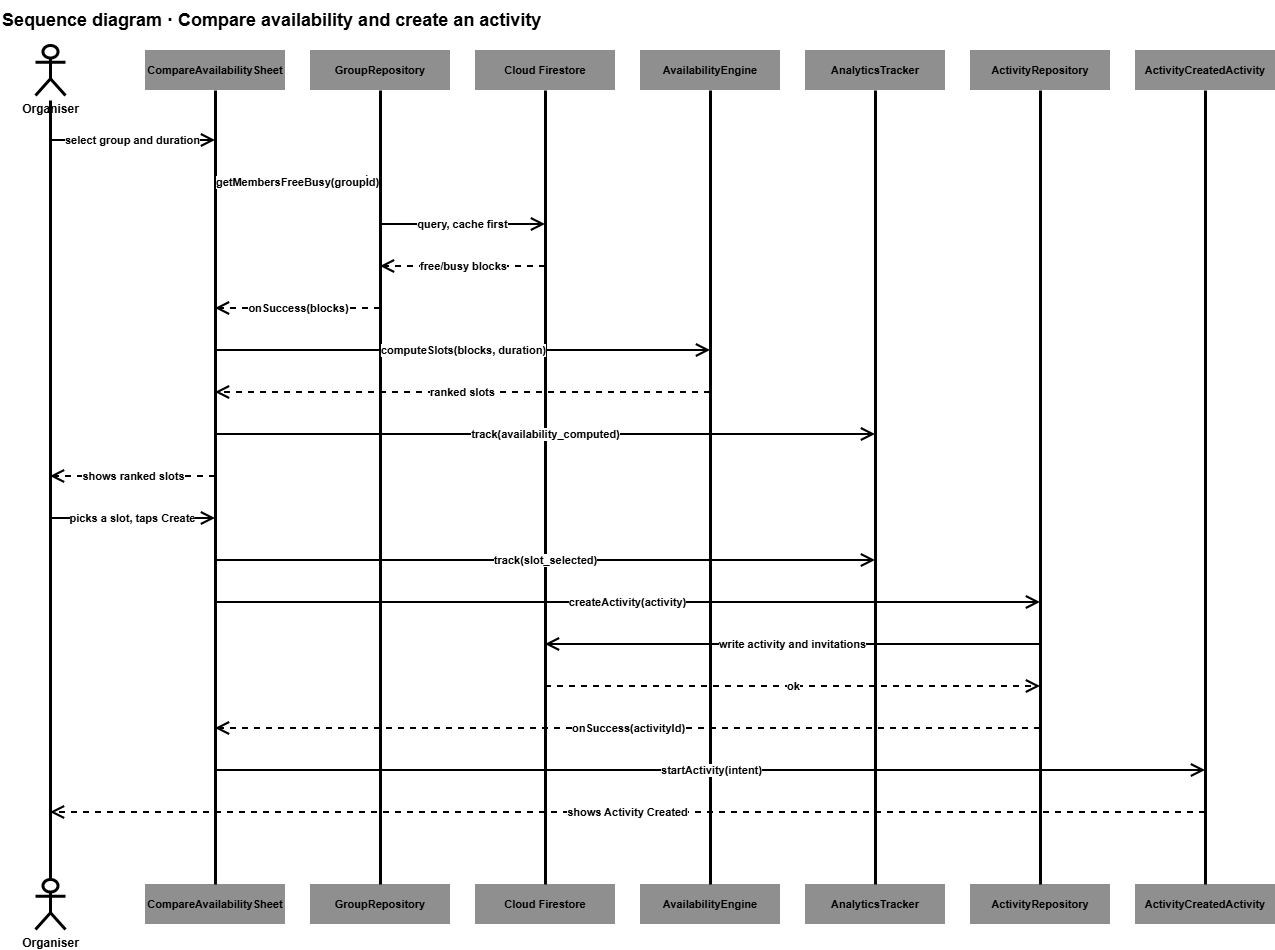

The diagram above was exported from draw.io. Its source (the exported page's mxGraphModel, read from the mxfile embedded in the PNG):
<mxGraphModel dx="1548" dy="994" grid="1" gridSize="10" guides="1" tooltips="1" connect="1" arrows="1" fold="1" page="1" pageScale="1" pageWidth="1600" pageHeight="1100" math="0" shadow="0">
  <root>
    <mxCell id="0" />
    <mxCell id="1" parent="0" />
    <mxCell id="c2" parent="1" style="text;html=1;align=left;verticalAlign=middle;fontSize=18;fontStyle=1;fontColor=#000000;" value="Sequence diagram · Compare availability and create an activity" vertex="1">
      <mxGeometry height="40" width="1100" x="40" y="10" as="geometry" />
    </mxCell>
    <mxCell id="c3" parent="1" style="shape=umlActor;verticalLabelPosition=bottom;verticalAlign=top;html=1;strokeColor=#000000;strokeWidth=3;fontStyle=1;" value="Organiser" vertex="1">
      <mxGeometry height="50" width="30" x="75" y="55" as="geometry" />
    </mxCell>
    <mxCell id="c4" parent="1" style="shape=umlActor;verticalLabelPosition=bottom;verticalAlign=top;html=1;strokeColor=#000000;strokeWidth=3;fontStyle=1;" value="Organiser" vertex="1">
      <mxGeometry height="50" width="30" x="75" y="889" as="geometry" />
    </mxCell>
    <mxCell id="c5" edge="1" parent="1" style="html=1;endArrow=none;strokeWidth=3;strokeColor=#000000;" value="">
      <mxGeometry relative="1" as="geometry">
        <mxPoint x="90" y="110" as="sourcePoint" />
        <mxPoint x="90" y="889" as="targetPoint" />
      </mxGeometry>
    </mxCell>
    <mxCell id="c6" parent="1" style="rounded=0;whiteSpace=wrap;html=1;fillColor=#8F8F8F;strokeColor=none;fontStyle=1;fontSize=11;" value="CompareAvailabilitySheet" vertex="1">
      <mxGeometry height="40" width="140" x="185" y="60" as="geometry" />
    </mxCell>
    <mxCell id="c7" parent="1" style="rounded=0;whiteSpace=wrap;html=1;fillColor=#8F8F8F;strokeColor=none;fontStyle=1;fontSize=11;" value="CompareAvailabilitySheet" vertex="1">
      <mxGeometry height="40" width="140" x="185" y="894" as="geometry" />
    </mxCell>
    <mxCell id="c8" edge="1" parent="1" style="html=1;endArrow=none;strokeWidth=3;strokeColor=#000000;" value="">
      <mxGeometry relative="1" as="geometry">
        <mxPoint x="255" y="100" as="sourcePoint" />
        <mxPoint x="255" y="894" as="targetPoint" />
      </mxGeometry>
    </mxCell>
    <mxCell id="c9" parent="1" style="rounded=0;whiteSpace=wrap;html=1;fillColor=#8F8F8F;strokeColor=none;fontStyle=1;fontSize=11;" value="GroupRepository" vertex="1">
      <mxGeometry height="40" width="140" x="350" y="60" as="geometry" />
    </mxCell>
    <mxCell id="c10" parent="1" style="rounded=0;whiteSpace=wrap;html=1;fillColor=#8F8F8F;strokeColor=none;fontStyle=1;fontSize=11;" value="GroupRepository" vertex="1">
      <mxGeometry height="40" width="140" x="350" y="894" as="geometry" />
    </mxCell>
    <mxCell id="c11" edge="1" parent="1" style="html=1;endArrow=none;strokeWidth=3;strokeColor=#000000;" value="">
      <mxGeometry relative="1" as="geometry">
        <mxPoint x="420" y="100" as="sourcePoint" />
        <mxPoint x="420" y="894" as="targetPoint" />
      </mxGeometry>
    </mxCell>
    <mxCell id="c12" parent="1" style="rounded=0;whiteSpace=wrap;html=1;fillColor=#8F8F8F;strokeColor=none;fontStyle=1;fontSize=11;" value="Cloud Firestore" vertex="1">
      <mxGeometry height="40" width="140" x="515" y="60" as="geometry" />
    </mxCell>
    <mxCell id="c13" parent="1" style="rounded=0;whiteSpace=wrap;html=1;fillColor=#8F8F8F;strokeColor=none;fontStyle=1;fontSize=11;" value="Cloud Firestore" vertex="1">
      <mxGeometry height="40" width="140" x="515" y="894" as="geometry" />
    </mxCell>
    <mxCell id="c14" edge="1" parent="1" style="html=1;endArrow=none;strokeWidth=3;strokeColor=#000000;" value="">
      <mxGeometry relative="1" as="geometry">
        <mxPoint x="585" y="100" as="sourcePoint" />
        <mxPoint x="585" y="894" as="targetPoint" />
      </mxGeometry>
    </mxCell>
    <mxCell id="c15" parent="1" style="rounded=0;whiteSpace=wrap;html=1;fillColor=#8F8F8F;strokeColor=none;fontStyle=1;fontSize=11;" value="AvailabilityEngine" vertex="1">
      <mxGeometry height="40" width="140" x="680" y="60" as="geometry" />
    </mxCell>
    <mxCell id="c16" parent="1" style="rounded=0;whiteSpace=wrap;html=1;fillColor=#8F8F8F;strokeColor=none;fontStyle=1;fontSize=11;" value="AvailabilityEngine" vertex="1">
      <mxGeometry height="40" width="140" x="680" y="894" as="geometry" />
    </mxCell>
    <mxCell id="c17" edge="1" parent="1" style="html=1;endArrow=none;strokeWidth=3;strokeColor=#000000;" value="">
      <mxGeometry relative="1" as="geometry">
        <mxPoint x="750" y="100" as="sourcePoint" />
        <mxPoint x="750" y="894" as="targetPoint" />
      </mxGeometry>
    </mxCell>
    <mxCell id="c18" parent="1" style="rounded=0;whiteSpace=wrap;html=1;fillColor=#8F8F8F;strokeColor=none;fontStyle=1;fontSize=11;" value="AnalyticsTracker" vertex="1">
      <mxGeometry height="40" width="140" x="845" y="60" as="geometry" />
    </mxCell>
    <mxCell id="c19" parent="1" style="rounded=0;whiteSpace=wrap;html=1;fillColor=#8F8F8F;strokeColor=none;fontStyle=1;fontSize=11;" value="AnalyticsTracker" vertex="1">
      <mxGeometry height="40" width="140" x="845" y="894" as="geometry" />
    </mxCell>
    <mxCell id="c20" edge="1" parent="1" style="html=1;endArrow=none;strokeWidth=3;strokeColor=#000000;" value="">
      <mxGeometry relative="1" as="geometry">
        <mxPoint x="915" y="100" as="sourcePoint" />
        <mxPoint x="915" y="894" as="targetPoint" />
      </mxGeometry>
    </mxCell>
    <mxCell id="c21" parent="1" style="rounded=0;whiteSpace=wrap;html=1;fillColor=#8F8F8F;strokeColor=none;fontStyle=1;fontSize=11;" value="ActivityRepository" vertex="1">
      <mxGeometry height="40" width="140" x="1010" y="60" as="geometry" />
    </mxCell>
    <mxCell id="c22" parent="1" style="rounded=0;whiteSpace=wrap;html=1;fillColor=#8F8F8F;strokeColor=none;fontStyle=1;fontSize=11;" value="ActivityRepository" vertex="1">
      <mxGeometry height="40" width="140" x="1010" y="894" as="geometry" />
    </mxCell>
    <mxCell id="c23" edge="1" parent="1" style="html=1;endArrow=none;strokeWidth=3;strokeColor=#000000;" value="">
      <mxGeometry relative="1" as="geometry">
        <mxPoint x="1080" y="100" as="sourcePoint" />
        <mxPoint x="1080" y="894" as="targetPoint" />
      </mxGeometry>
    </mxCell>
    <mxCell id="c24" parent="1" style="rounded=0;whiteSpace=wrap;html=1;fillColor=#8F8F8F;strokeColor=none;fontStyle=1;fontSize=11;" value="ActivityCreatedActivity" vertex="1">
      <mxGeometry height="40" width="140" x="1175" y="60" as="geometry" />
    </mxCell>
    <mxCell id="c25" parent="1" style="rounded=0;whiteSpace=wrap;html=1;fillColor=#8F8F8F;strokeColor=none;fontStyle=1;fontSize=11;" value="ActivityCreatedActivity" vertex="1">
      <mxGeometry height="40" width="140" x="1175" y="894" as="geometry" />
    </mxCell>
    <mxCell id="c26" edge="1" parent="1" style="html=1;endArrow=none;strokeWidth=3;strokeColor=#000000;" value="">
      <mxGeometry relative="1" as="geometry">
        <mxPoint x="1245" y="100" as="sourcePoint" />
        <mxPoint x="1245" y="894" as="targetPoint" />
      </mxGeometry>
    </mxCell>
    <mxCell id="c27" edge="1" parent="1" style="html=1;endArrow=open;endSize=10;strokeWidth=2;strokeColor=#000000;fontStyle=1;fontSize=11;labelBackgroundColor=#FFFFFF;" value="select group and duration">
      <mxGeometry relative="1" as="geometry">
        <mxPoint x="90" y="150" as="sourcePoint" />
        <mxPoint x="255" y="150" as="targetPoint" />
      </mxGeometry>
    </mxCell>
    <mxCell id="c28" edge="1" parent="1" style="html=1;endArrow=open;endSize=10;strokeWidth=2;strokeColor=#000000;fontStyle=1;fontSize=11;labelBackgroundColor=#FFFFFF;" value="getMembersFreeBusy(groupId)">
      <mxGeometry relative="1" as="geometry">
        <mxPoint x="255" y="192" as="sourcePoint" />
        <mxPoint x="420" y="192" as="targetPoint" />
      </mxGeometry>
    </mxCell>
    <mxCell id="c29" edge="1" parent="1" style="html=1;endArrow=open;endSize=10;strokeWidth=2;strokeColor=#000000;fontStyle=1;fontSize=11;labelBackgroundColor=#FFFFFF;" value="query, cache first">
      <mxGeometry relative="1" as="geometry">
        <mxPoint x="420" y="234" as="sourcePoint" />
        <mxPoint x="585" y="234" as="targetPoint" />
      </mxGeometry>
    </mxCell>
    <mxCell id="c30" edge="1" parent="1" style="html=1;endArrow=open;endSize=10;strokeWidth=2;strokeColor=#000000;fontStyle=1;fontSize=11;labelBackgroundColor=#FFFFFF;dashed=1;" value="free/busy blocks">
      <mxGeometry relative="1" as="geometry">
        <mxPoint x="585" y="276" as="sourcePoint" />
        <mxPoint x="420" y="276" as="targetPoint" />
      </mxGeometry>
    </mxCell>
    <mxCell id="c31" edge="1" parent="1" style="html=1;endArrow=open;endSize=10;strokeWidth=2;strokeColor=#000000;fontStyle=1;fontSize=11;labelBackgroundColor=#FFFFFF;dashed=1;" value="onSuccess(blocks)">
      <mxGeometry relative="1" as="geometry">
        <mxPoint x="420" y="318" as="sourcePoint" />
        <mxPoint x="255" y="318" as="targetPoint" />
      </mxGeometry>
    </mxCell>
    <mxCell id="c32" edge="1" parent="1" style="html=1;endArrow=open;endSize=10;strokeWidth=2;strokeColor=#000000;fontStyle=1;fontSize=11;labelBackgroundColor=#FFFFFF;" value="computeSlots(blocks, duration)">
      <mxGeometry relative="1" as="geometry">
        <mxPoint x="255" y="360" as="sourcePoint" />
        <mxPoint x="750" y="360" as="targetPoint" />
      </mxGeometry>
    </mxCell>
    <mxCell id="c33" edge="1" parent="1" style="html=1;endArrow=open;endSize=10;strokeWidth=2;strokeColor=#000000;fontStyle=1;fontSize=11;labelBackgroundColor=#FFFFFF;dashed=1;" value="ranked slots">
      <mxGeometry relative="1" as="geometry">
        <mxPoint x="750" y="402" as="sourcePoint" />
        <mxPoint x="255" y="402" as="targetPoint" />
      </mxGeometry>
    </mxCell>
    <mxCell id="c34" edge="1" parent="1" style="html=1;endArrow=open;endSize=10;strokeWidth=2;strokeColor=#000000;fontStyle=1;fontSize=11;labelBackgroundColor=#FFFFFF;" value="track(availability_computed)">
      <mxGeometry relative="1" as="geometry">
        <mxPoint x="255" y="444" as="sourcePoint" />
        <mxPoint x="915" y="444" as="targetPoint" />
      </mxGeometry>
    </mxCell>
    <mxCell id="c35" edge="1" parent="1" style="html=1;endArrow=open;endSize=10;strokeWidth=2;strokeColor=#000000;fontStyle=1;fontSize=11;labelBackgroundColor=#FFFFFF;dashed=1;" value="shows ranked slots">
      <mxGeometry relative="1" as="geometry">
        <mxPoint x="255" y="486" as="sourcePoint" />
        <mxPoint x="90" y="486" as="targetPoint" />
      </mxGeometry>
    </mxCell>
    <mxCell id="c36" edge="1" parent="1" style="html=1;endArrow=open;endSize=10;strokeWidth=2;strokeColor=#000000;fontStyle=1;fontSize=11;labelBackgroundColor=#FFFFFF;" value="picks a slot, taps Create">
      <mxGeometry relative="1" as="geometry">
        <mxPoint x="90" y="528" as="sourcePoint" />
        <mxPoint x="255" y="528" as="targetPoint" />
      </mxGeometry>
    </mxCell>
    <mxCell id="c37" edge="1" parent="1" style="html=1;endArrow=open;endSize=10;strokeWidth=2;strokeColor=#000000;fontStyle=1;fontSize=11;labelBackgroundColor=#FFFFFF;" value="track(slot_selected)">
      <mxGeometry relative="1" as="geometry">
        <mxPoint x="255" y="570" as="sourcePoint" />
        <mxPoint x="915" y="570" as="targetPoint" />
      </mxGeometry>
    </mxCell>
    <mxCell id="c38" edge="1" parent="1" style="html=1;endArrow=open;endSize=10;strokeWidth=2;strokeColor=#000000;fontStyle=1;fontSize=11;labelBackgroundColor=#FFFFFF;" value="createActivity(activity)">
      <mxGeometry relative="1" as="geometry">
        <mxPoint x="255" y="612" as="sourcePoint" />
        <mxPoint x="1080" y="612" as="targetPoint" />
      </mxGeometry>
    </mxCell>
    <mxCell id="c39" edge="1" parent="1" style="html=1;endArrow=open;endSize=10;strokeWidth=2;strokeColor=#000000;fontStyle=1;fontSize=11;labelBackgroundColor=#FFFFFF;" value="write activity and invitations">
      <mxGeometry relative="1" as="geometry">
        <mxPoint x="1080" y="654" as="sourcePoint" />
        <mxPoint x="585" y="654" as="targetPoint" />
      </mxGeometry>
    </mxCell>
    <mxCell id="c40" edge="1" parent="1" style="html=1;endArrow=open;endSize=10;strokeWidth=2;strokeColor=#000000;fontStyle=1;fontSize=11;labelBackgroundColor=#FFFFFF;dashed=1;" value="ok">
      <mxGeometry relative="1" as="geometry">
        <mxPoint x="585" y="696" as="sourcePoint" />
        <mxPoint x="1080" y="696" as="targetPoint" />
      </mxGeometry>
    </mxCell>
    <mxCell id="c41" edge="1" parent="1" style="html=1;endArrow=open;endSize=10;strokeWidth=2;strokeColor=#000000;fontStyle=1;fontSize=11;labelBackgroundColor=#FFFFFF;dashed=1;" value="onSuccess(activityId)">
      <mxGeometry relative="1" as="geometry">
        <mxPoint x="1080" y="738" as="sourcePoint" />
        <mxPoint x="255" y="738" as="targetPoint" />
      </mxGeometry>
    </mxCell>
    <mxCell id="c42" edge="1" parent="1" style="html=1;endArrow=open;endSize=10;strokeWidth=2;strokeColor=#000000;fontStyle=1;fontSize=11;labelBackgroundColor=#FFFFFF;" value="startActivity(intent)">
      <mxGeometry relative="1" as="geometry">
        <mxPoint x="255" y="780" as="sourcePoint" />
        <mxPoint x="1245" y="780" as="targetPoint" />
      </mxGeometry>
    </mxCell>
    <mxCell id="c43" edge="1" parent="1" style="html=1;endArrow=open;endSize=10;strokeWidth=2;strokeColor=#000000;fontStyle=1;fontSize=11;labelBackgroundColor=#FFFFFF;dashed=1;" value="shows Activity Created">
      <mxGeometry relative="1" as="geometry">
        <mxPoint x="1245" y="822" as="sourcePoint" />
        <mxPoint x="90" y="822" as="targetPoint" />
      </mxGeometry>
    </mxCell>
  </root>
</mxGraphModel>